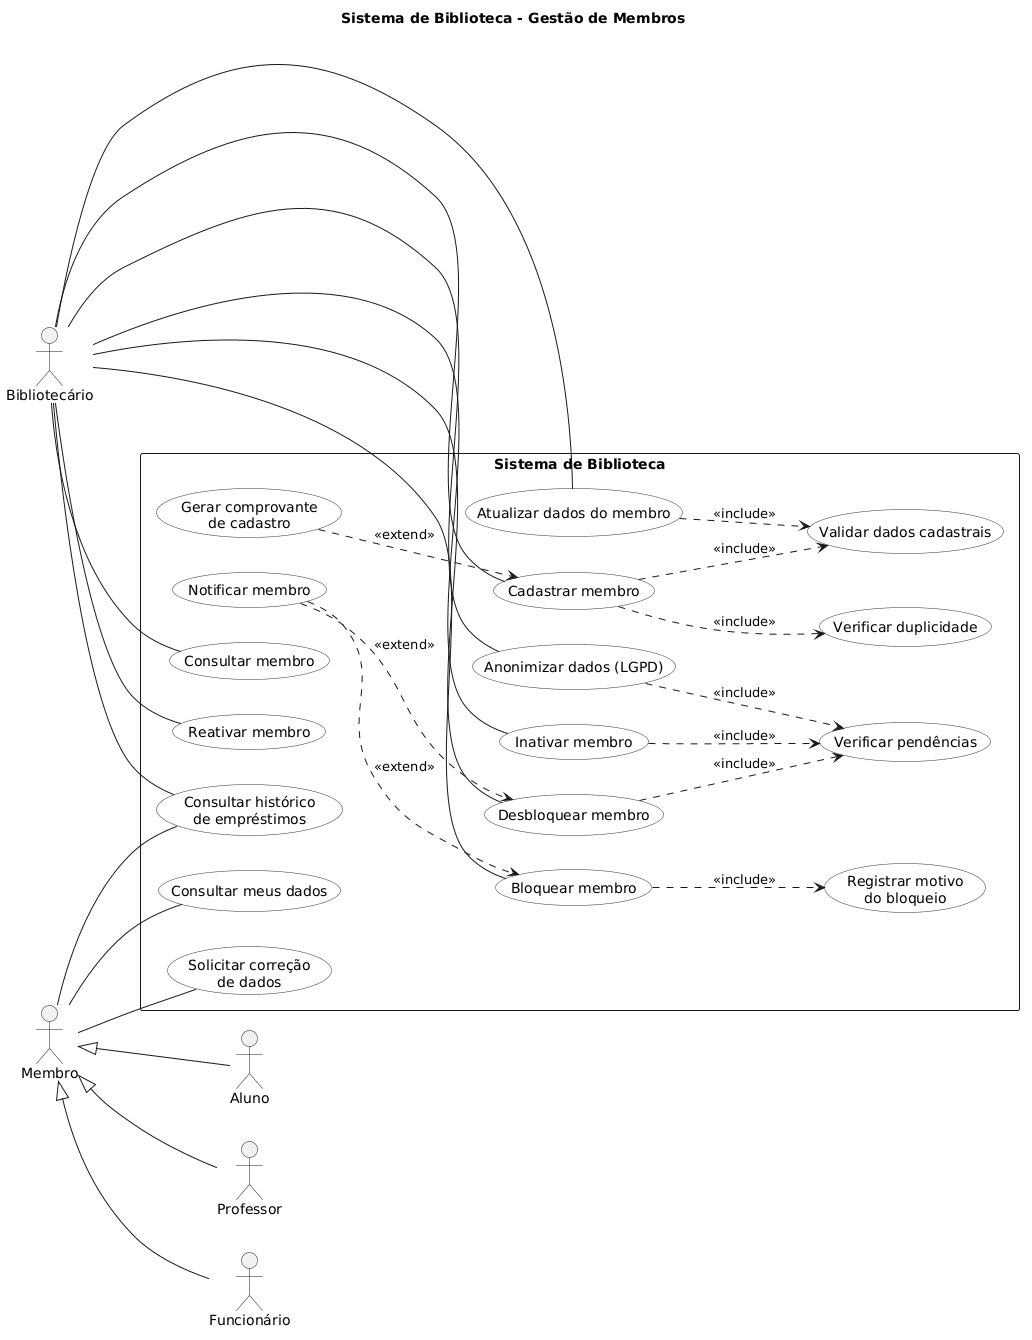

The diagram above was rendered by PlantUML. Its source (embedded in the PNG):
@startuml
title Sistema de Biblioteca - Gestão de Membros

left to right direction
skinparam packageStyle rectangle
skinparam shadowing false
skinparam usecase {
  BackgroundColor #FDFDFD
  BorderColor #333333
}

actor "Bibliotecário" as Bibliotecario
actor "Membro" as Membro
actor "Aluno" as Aluno
actor "Professor" as Professor
actor "Funcionário" as Funcionario

Membro <|-- Aluno
Membro <|-- Professor
Membro <|-- Funcionario

rectangle "Sistema de Biblioteca" {

  usecase "Cadastrar membro" as Cadastrar
  usecase "Consultar membro" as Consultar
  usecase "Atualizar dados do membro" as Atualizar
  usecase "Inativar membro" as Inativar
  usecase "Reativar membro" as Reativar
  usecase "Bloquear membro" as Bloquear
  usecase "Desbloquear membro" as Desbloquear
  usecase "Anonimizar dados (LGPD)" as Anonimizar
  usecase "Consultar histórico\nde empréstimos" as Historico
  usecase "Consultar meus dados" as MeusDados
  usecase "Solicitar correção\nde dados" as Correcao

  usecase "Validar dados cadastrais" as Validar
  usecase "Verificar duplicidade" as Duplicidade
  usecase "Verificar pendências" as Pendencias
  usecase "Registrar motivo\ndo bloqueio" as Motivo

  usecase "Gerar comprovante\nde cadastro" as Comprovante
  usecase "Notificar membro" as Notificar
}

' Associações
Bibliotecario -- Cadastrar
Bibliotecario -- Consultar
Bibliotecario -- Atualizar
Bibliotecario -- Inativar
Bibliotecario -- Reativar
Bibliotecario -- Bloquear
Bibliotecario -- Desbloquear
Bibliotecario -- Anonimizar
Bibliotecario -- Historico

Membro -- Historico
Membro -- MeusDados
Membro -- Correcao

' Include
Cadastrar ..> Validar : <<include>>
Cadastrar ..> Duplicidade : <<include>>
Atualizar ..> Validar : <<include>>
Inativar ..> Pendencias : <<include>>
Desbloquear ..> Pendencias : <<include>>
Anonimizar ..> Pendencias : <<include>>
Bloquear ..> Motivo : <<include>>

' Extend (extensão -> caso base)
Comprovante ..> Cadastrar : <<extend>>
Notificar ..> Bloquear : <<extend>>
Notificar ..> Desbloquear : <<extend>>
@enduml